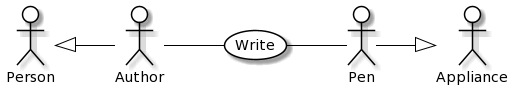

The diagram above was rendered by PlantUML. Its source (embedded in the PNG):
@startuml
skinparam actor {
	BackgroundColor White
	ArrowColor Black
	BorderColor Black
}
skinparam usecase {
	BackgroundColor White
	ArrowColor Black
	BorderColor Black
}
left to right direction
actor P0 as "Person"
actor M0 as "Appliance"
actor P as "Author"
actor M as "Pen"
usecase A as "Write"
P -- (A)
(A) -- M
P0 <|-- P
M --|> M0
@enduml